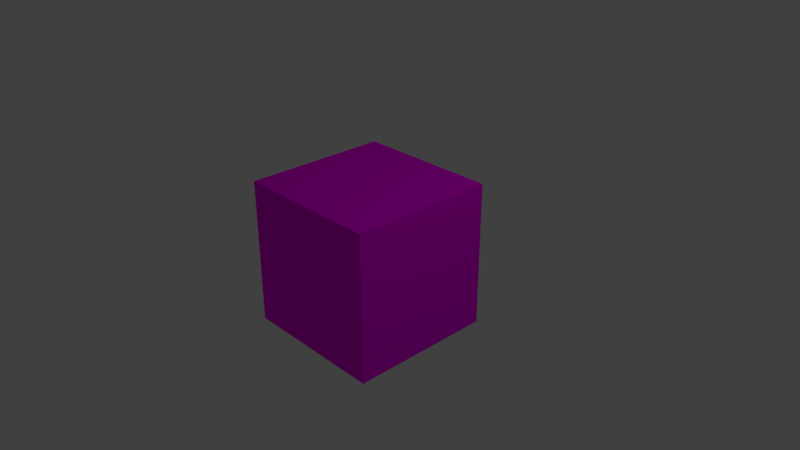 # Source: RubikTexture.blend  (saved by Blender 2.79.0; exported with 4.5.12 LTS)
import bpy
from mathutils import Matrix  # noqa: F401  (used for matrix-valued properties, if any)

bpy.ops.wm.read_factory_settings(use_empty=True)
scene = bpy.context.scene
scene.name = 'Scene'

# ---- collections
col_collection_1 = bpy.data.collections.new('Collection 1'); scene.collection.children.link(col_collection_1)

# ---- images (referenced by path relative to the original .blend; pixels are not part of the script)
import os
ASSET_DIR = os.environ.get("B2B_ASSET_DIR", "")  # directory of the original .blend (textures are referenced by path, not embedded)
HERE = os.path.dirname(os.path.abspath(__file__))  # packed textures are extracted next to this script under _unpacked/

def load_image(name, relpath, width, height, colorspace="sRGB"):
    """Load a texture the original file referenced (path relative to the .blend, or extracted next to this script)."""
    p = next((c for c in (os.path.join(HERE, relpath), os.path.join(ASSET_DIR, relpath)) if relpath and os.path.exists(c)), "")
    if p:
        img = bpy.data.images.load(p, check_existing=True)
        img.name = name
    else:  # same state as the original file: an image datablock whose file is absent (Cycles renders it pink)
        img = bpy.data.images.new(name, width, height)
        img.source = "FILE"
        img.filepath = "//" + (relpath or name)
    img.colorspace_settings.name = colorspace
    return img
img_rubiktexturecolor_png = load_image('RubikTextureColor.png', 'RubikTextureColor.png', 1024, 1024, 'sRGB')

# ---- materials (node trees are filled in below, after node groups)
mat_material = bpy.data.materials.new('Material')
mat_material.alpha_threshold = 0.0
mat_material.diffuse_color = (0.8, 0.0, 0.02013, 1.0)
mat_material.roughness = 0.5

# ---- material node trees
mat_material.use_nodes = True; mat_material.node_tree.nodes.clear()
_N = mat_material.node_tree.nodes; _L = mat_material.node_tree.links
n0 = _N.new('ShaderNodeOutputMaterial'); n0.name = 'Material Output'; n0.location = (249, 236)
n1 = _N.new('ShaderNodeTexImage'); n1.name = 'Image Texture'; n1.location = (-262, 237)
n1.width = 247
n1.image = img_rubiktexturecolor_png
n2 = _N.new('ShaderNodeBsdfDiffuse'); n2.name = 'Diffuse BSDF'; n2.location = (37, 237)
_L.new(n2.outputs[0], n0.inputs[0])
_L.new(n1.outputs[0], n2.inputs[0])
n0.is_active_output = True

# ---- world
world_world = bpy.data.worlds.new('World'); scene.world = world_world
world_world.color = (0.05088, 0.05088, 0.05088)
world_world.use_sun_shadow = False
world_world.sun_shadow_jitter_overblur = 0.0
world_world.cycles.sampling_method = 'MANUAL'

# ---- cameras
cam_camera = bpy.data.cameras.new('Camera')
cam_camera.clip_end = 100.0
cam_camera.lens = 35.0
cam_camera.sensor_width = 32.0
cam_camera.sensor_height = 18.0
cam_camera.ortho_scale = 7.314
cam_camera.dof.focus_distance = 0.0

# ---- lights
light_lamp = bpy.data.lights.new('Lamp', 'POINT')
light_lamp.transmission_factor = 0.0
light_lamp.cutoff_distance = 30.0
light_lamp.energy = 100.0
light_lamp.shadow_buffer_clip_start = 1.001
light_lamp.shadow_soft_size = 0.1
light_lamp.shadow_maximum_resolution = 0.006
light_lamp.use_absolute_resolution = True

# ---- meshes
me_cube = bpy.data.meshes.new('Cube')
me_cube.from_pydata([(1.0, 1.0, -1.0), (1.0, -1.0, -1.0), (-1.0, -1.0, -1.0), (-1.0, 1.0, -1.0), (1.0, 1.0, 1.0), (1.0, -1.0, 1.0), (-1.0, -1.0, 1.0), (-1.0, 1.0, 1.0)], [], [(0, 1, 2, 3), (4, 7, 6, 5), (0, 4, 5, 1), (1, 5, 6, 2), (2, 6, 7, 3), (4, 0, 3, 7)])
_uv = me_cube.uv_layers.new(name='UVMap')
_uv.uv.foreach_set('vector', [0.607, 0.7695, 0.3828, 0.7695, 0.3828, 0.5453, 0.607, 0.5453, 0.607, 0.09675, 0.607, 0.321, 0.3828, 0.321, 0.3828, 0.09675, 0.607, 0.7695, 0.607, 0.9938, 0.3828, 0.9938, 0.3828, 0.7695, 0.3828, 0.7695, 0.3828, 0.9938, 0.1585, 0.9938, 0.1585, 0.7695, 0.3828, 0.5453, 0.3828, 0.321, 0.607, 0.321, 0.607, 0.5453, 0.607, 0.9938, 0.607, 0.7695, 0.8313, 0.7695, 0.8313, 0.9938])
me_cube.materials.append(mat_material)
me_cube.use_remesh_preserve_volume = False
me_cube.use_remesh_preserve_attributes = False
me_cube.use_mirror_vertex_groups = False
me_cube.update()

# ---- objects
ob_cube = bpy.data.objects.new('Cube', me_cube)
ob_lamp = bpy.data.objects.new('Lamp', light_lamp)
ob_camera = bpy.data.objects.new('Camera', cam_camera)

# ---- transforms, parenting, visibility, modifiers, constraints
ob_cube.location = (0.0, 0.0, 0.0)
ob_cube.lock_rotations_4d = False
ob_cube.empty_display_type = 'ARROWS'
ob_cube.lineart.crease_threshold = 0.0
ob_lamp.location = (4.076, 1.005, 5.904)
ob_lamp.rotation_euler = (0.6503, 0.05522, 1.866)
ob_lamp.lock_rotations_4d = False
ob_lamp.empty_display_type = 'ARROWS'
ob_lamp.color = (0.0, 0.0, 0.0, 0.0)
ob_lamp.lineart.crease_threshold = 0.0
ob_camera.location = (7.481, -6.508, 5.344)
ob_camera.rotation_euler = (1.109, 0.0, 0.8149)
ob_camera.lock_rotations_4d = False
ob_camera.empty_display_type = 'ARROWS'
ob_camera.color = (0.0, 0.0, 0.0, 0.0)
ob_camera.display_type = 'WIRE'
ob_camera.lineart.crease_threshold = 0.0

# ---- collection membership
col_collection_1.objects.link(ob_cube)
col_collection_1.objects.link(ob_lamp)
col_collection_1.objects.link(ob_camera)

# ---- scene / render settings (as saved in the file)
scene.camera = ob_camera
scene.frame_start = 1; scene.frame_end = 250; scene.frame_set(1)
scene.render.engine = 'CYCLES'
scene.render.resolution_percentage = 50
scene.render.dither_intensity = 0.0
scene.cycles.use_denoising = False
scene.cycles.samples = 128
scene.cycles.sampling_pattern = 'TABULATED_SOBOL'
scene.cycles.use_adaptive_sampling = False
scene.cycles.use_light_tree = False
scene.cycles.blur_glossy = 0.0
scene.cycles.sample_clamp_indirect = 0.0
scene.view_settings.view_transform = 'Standard'
bpy.context.view_layer.update()

